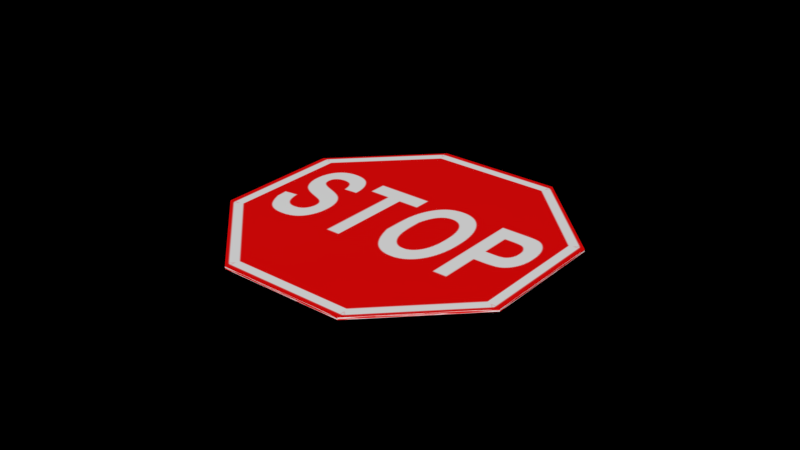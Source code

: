 # Source: stopsign.blend  (saved by Blender 2.93.21; exported with 4.5.12 LTS)
import bpy
from mathutils import Matrix  # noqa: F401  (used for matrix-valued properties, if any)

bpy.ops.wm.read_factory_settings(use_empty=True)
scene = bpy.context.scene
scene.name = 'Scene'

# ---- collections
col_collection_1 = bpy.data.collections.new('Collection 1'); scene.collection.children.link(col_collection_1)

# ---- images (referenced by path relative to the original .blend; pixels are not part of the script)
import os
ASSET_DIR = os.environ.get("B2B_ASSET_DIR", "")  # directory of the original .blend (textures are referenced by path, not embedded)
HERE = os.path.dirname(os.path.abspath(__file__))  # packed textures are extracted next to this script under _unpacked/

def load_image(name, relpath, width, height, colorspace="sRGB"):
    """Load a texture the original file referenced (path relative to the .blend, or extracted next to this script)."""
    p = next((c for c in (os.path.join(HERE, relpath), os.path.join(ASSET_DIR, relpath)) if relpath and os.path.exists(c)), "")
    if p:
        img = bpy.data.images.load(p, check_existing=True)
        img.name = name
    else:  # same state as the original file: an image datablock whose file is absent (Cycles renders it pink)
        img = bpy.data.images.new(name, width, height)
        img.source = "FILE"
        img.filepath = "//" + (relpath or name)
    img.colorspace_settings.name = colorspace
    return img
img_119498958977780800stop_sign_right_font_mig__svg_med_png = load_image('119498958977780800stop_sign_right_font_mig_.svg.med.png', '_unpacked/119498958977780800stop_sign_right_font_mig_.svg.med.f034cd17.png', 300, 300, 'sRGB')

# ---- materials (node trees are filled in below, after node groups)
mat_material_002 = bpy.data.materials.new('Material.002')
mat_material_002.alpha_threshold = 0.0
mat_material_002.use_transparent_shadow = False
mat_material_002.roughness = 0.5
mat_material_002.line_color = (0.0, 0.0, 0.0, 1.0)
mat_material_003 = bpy.data.materials.new('Material.003')
mat_material_003.alpha_threshold = 0.0
mat_material_003.use_transparent_shadow = False
mat_material_003.preview_render_type = 'CUBE'
mat_material_003.roughness = 0.5
mat_material_003.line_color = (0.0, 0.0, 0.0, 1.0)

# ---- material node trees
mat_material_002.use_nodes = True; mat_material_002.node_tree.nodes.clear()
_N = mat_material_002.node_tree.nodes; _L = mat_material_002.node_tree.links
n0 = _N.new('ShaderNodeBsdfPrincipled'); n0.name = 'Principled BSDF'; n0.location = (10, 300)
n0.distribution = 'GGX'
n0.subsurface_method = 'BURLEY'
n0.inputs[3].default_value = 1.45
n0.inputs[27].default_value = (0.0, 0.0, 0.0, 1.0)
n0.inputs[28].default_value = 1.0
n1 = _N.new('ShaderNodeOutputMaterial'); n1.name = 'Material Output'; n1.location = (300, 300)
n2 = _N.new('ShaderNodeTexImage'); n2.name = 'Image Texture'; n2.location = (-280, 280)
n2.image = img_119498958977780800stop_sign_right_font_mig__svg_med_png
_L.new(n0.outputs[0], n1.inputs[0])
_L.new(n2.outputs[0], n0.inputs[0])
n1.is_active_output = True

# ---- world
world_world = bpy.data.worlds.new('World'); scene.world = world_world
world_world.color = (0.0, 0.0, 0.0)
world_world.use_sun_shadow = False
world_world.sun_shadow_jitter_overblur = 0.0
world_world.cycles.sampling_method = 'MANUAL'
world_world.cycles.sample_map_resolution = 256

# ---- meshes
me_cylinder_001 = bpy.data.meshes.new('Cylinder.001')
me_cylinder_001.from_pydata([(0.0, 1.0, -1.0), (0.0, 1.0, 1.0), (0.7071, 0.7071, -1.0), (0.7071, 0.7071, 1.0), (1.0, -4.371e-08, -1.0), (1.0, -4.371e-08, 1.0), (0.7071, -0.7071, -1.0), (0.7071, -0.7071, 1.0), (-8.742e-08, -1.0, -1.0), (-8.742e-08, -1.0, 1.0), (-0.7071, -0.7071, -1.0), (-0.7071, -0.7071, 1.0), (-1.0, 1.192e-08, -1.0), (-1.0, 1.192e-08, 1.0), (-0.7071, 0.7071, -1.0), (-0.7071, 0.7071, 1.0)], [], [(0, 1, 3, 2), (2, 3, 5, 4), (4, 5, 7, 6), (6, 7, 9, 8), (8, 9, 11, 10), (10, 11, 13, 12), (3, 1, 15, 13, 11, 9, 7, 5), (14, 15, 1, 0), (12, 13, 15, 14), (0, 2, 4, 6, 8, 10, 12, 14)])
me_cylinder_001.polygons.foreach_set('material_index', [0, 0, 0, 0, 0, 0, 0, 0, 0, 1])
_uv = me_cylinder_001.uv_layers.new(name='UVMap')
_uv.uv.foreach_set('vector', [-0.2071, 0.2079, 0.7921, -0.2071, 1.207, 0.7921, 0.2079, 1.207, -0.2071, 0.2079, 0.7921, -0.2071, 1.207, 0.7921, 0.2079, 1.207, -0.2071, 0.2079, 0.7921, -0.2071, 1.207, 0.7921, 0.2079, 1.207, -0.2071, 0.2079, 0.7921, -0.2071, 1.207, 0.7921, 0.2079, 1.207, -0.2071, 0.2079, 0.7921, -0.2071, 1.207, 0.7921, 0.2079, 1.207, -0.2071, 0.2079, 0.7921, -0.2071, 1.207, 0.7921, 0.2079, 1.207, 0.293, 0.9998, 0.707, 0.9998, 0.9998, 0.707, 0.9998, 0.293, 0.707, 0.0001806, 0.293, 0.0001922, 0.0001806, 0.293, 0.0001922, 0.707, -0.2071, 0.2079, 0.7921, -0.2071, 1.207, 0.7921, 0.2079, 1.207, -0.2071, 0.2079, 0.7921, -0.2071, 1.207, 0.7921, 0.2079, 1.207, 0.9996, 0.2925, 0.7065, -2.128e-05, 0.2925, 0.0003944, -2.104e-05, 0.2935, 0.0003946, 0.7075, 0.2935, 1.0, 0.7075, 0.9996, 1.0, 0.7065])
me_cylinder_001.materials.append(mat_material_002)
me_cylinder_001.materials.append(mat_material_003)
me_cylinder_001.use_remesh_preserve_volume = False
me_cylinder_001.use_remesh_preserve_attributes = False
me_cylinder_001.use_mirror_vertex_groups = False
me_cylinder_001.update()

# ---- objects
ob_cylinder_001 = bpy.data.objects.new('Cylinder.001', me_cylinder_001)

# ---- transforms, parenting, visibility, modifiers, constraints
ob_cylinder_001.location = (0.0, 0.0, 0.0)
ob_cylinder_001.rotation_euler = (0.0, -0.0, 0.3996)
ob_cylinder_001.scale = (1.0, 1.0, 0.00704)
ob_cylinder_001.lineart.crease_threshold = 0.0

# ---- collection membership
col_collection_1.objects.link(ob_cylinder_001)

# ---- scene / render settings (as saved in the file)
scene.frame_start = 1; scene.frame_end = 250; scene.frame_set(0)
scene.render.engine = 'BLENDER_EEVEE_NEXT'
scene.render.image_settings.color_mode = 'RGB'
scene.render.image_settings.compression = 90
scene.render.resolution_percentage = 50
scene.render.dither_intensity = 0.0
scene.cycles.use_denoising = False
scene.cycles.samples = 10
scene.cycles.sampling_pattern = 'TABULATED_SOBOL'
scene.cycles.light_sampling_threshold = 0.0
scene.cycles.use_adaptive_sampling = False
scene.cycles.use_light_tree = False
scene.cycles.blur_glossy = 0.0
scene.cycles.volume_bounces = 1
scene.cycles.pixel_filter_type = 'GAUSSIAN'
scene.cycles.sample_clamp_indirect = 0.0
scene.view_settings.view_transform = 'Standard'
bpy.context.view_layer.update()

# ---- added for rendering (the .blend has no active camera and no usable light): camera, sun
cam_auto = bpy.data.cameras.new('AutoCamera')
cam_auto.lens = 50.0
cam_auto.sensor_width = 36.0
cam_auto.clip_end = 1000.0
ob_auto_camera = bpy.data.objects.new('AutoCamera', cam_auto)
scene.collection.objects.link(ob_auto_camera)
ob_auto_camera.location = (3.42886, -4.11463, 2.74309)
ob_auto_camera.rotation_euler = (1.09748, -7.21219e-08, 0.694738)
scene.camera = ob_auto_camera
light_auto_sun = bpy.data.lights.new('AutoSun', 'SUN')
light_auto_sun.energy = 3.0
light_auto_sun.angle = 0.0523599
ob_auto_sun = bpy.data.objects.new('AutoSun', light_auto_sun)
scene.collection.objects.link(ob_auto_sun)
ob_auto_sun.rotation_euler = (0.872665, 0.174533, 0.523599)
bpy.context.view_layer.update()
